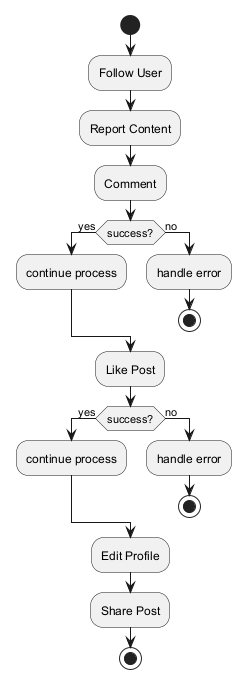

The diagram above was rendered by PlantUML. Its source (embedded in the PNG):
@startuml
skinparam backgroundColor #FFFFFF
skinparam classBackgroundColor #F1F8E9
skinparam classBorderColor #33691E
start
:Follow User;
:Report Content;
:Comment;
if (success?) then (yes)
:continue process;
else (no)
:handle error;
stop
endif
:Like Post;
if (success?) then (yes)
:continue process;
else (no)
:handle error;
stop
endif
:Edit Profile;
:Share Post;
stop
@enduml